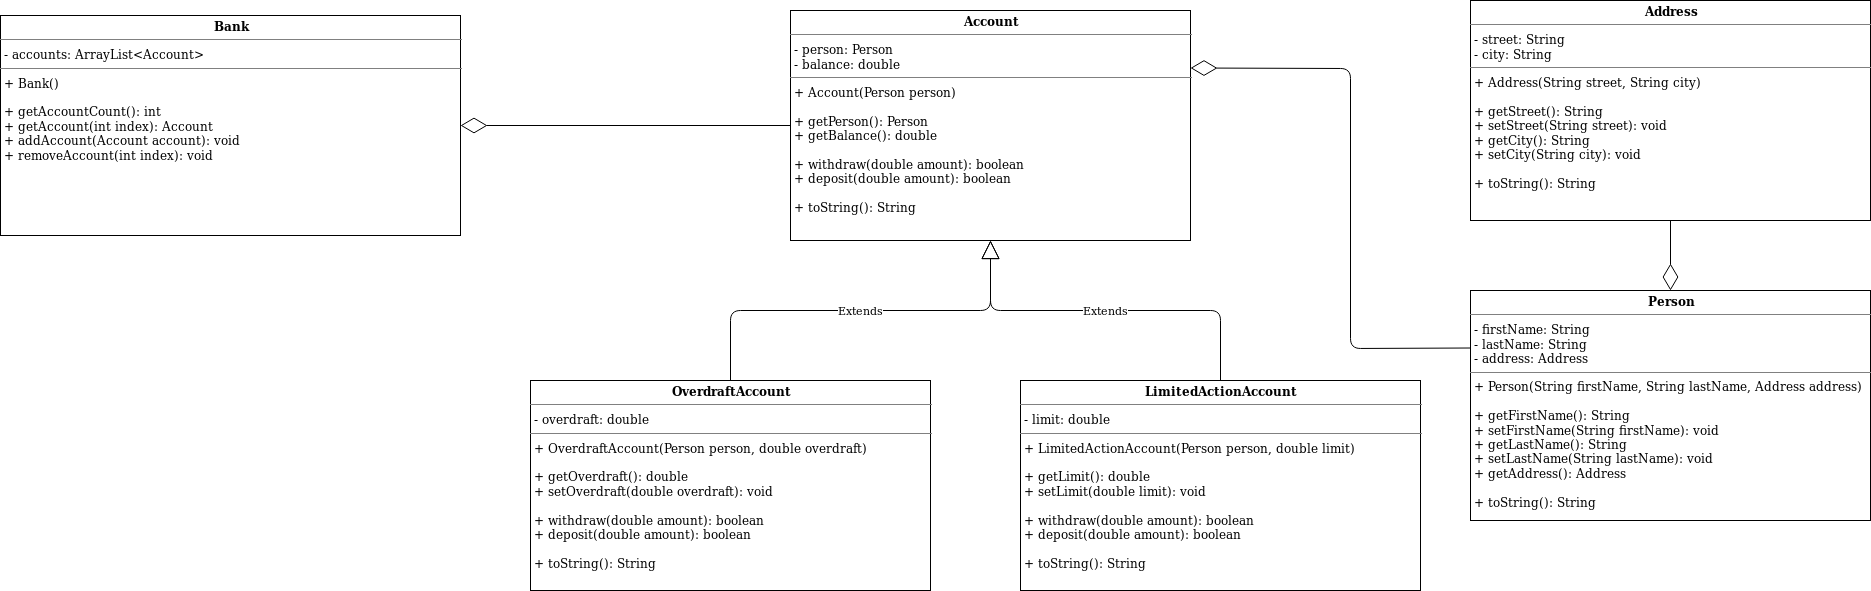

The diagram above was exported from draw.io. Its source (the exported page's mxGraphModel, read from the mxfile embedded in the PNG):
<mxGraphModel dx="3022" dy="779" grid="1" gridSize="10" guides="1" tooltips="1" connect="1" arrows="1" fold="1" page="1" pageScale="1" pageWidth="827" pageHeight="1169" math="0" shadow="0">
  <root>
    <mxCell id="WIyWlLk6GJQsqaUBKTNV-0" />
    <mxCell id="WIyWlLk6GJQsqaUBKTNV-1" parent="WIyWlLk6GJQsqaUBKTNV-0" />
    <mxCell id="FhdBS3yWhIOPanwraHpA-0" value="&lt;p style=&quot;margin: 0px ; margin-top: 4px ; text-align: center&quot;&gt;&lt;b&gt;Address&lt;/b&gt;&lt;/p&gt;&lt;hr size=&quot;1&quot;&gt;&lt;p style=&quot;margin: 0px ; margin-left: 4px&quot;&gt;- street: String&lt;/p&gt;&lt;p style=&quot;margin: 0px ; margin-left: 4px&quot;&gt;- city: String&lt;/p&gt;&lt;hr size=&quot;1&quot;&gt;&lt;p style=&quot;margin: 0px ; margin-left: 4px&quot;&gt;+ Address(String street, String city)&lt;/p&gt;&lt;p style=&quot;margin: 0px ; margin-left: 4px&quot;&gt;&lt;br&gt;&lt;/p&gt;&lt;p style=&quot;margin: 0px ; margin-left: 4px&quot;&gt;+ getStreet(): String&lt;/p&gt;&lt;p style=&quot;margin: 0px ; margin-left: 4px&quot;&gt;+ setStreet(String street): void&lt;/p&gt;&lt;p style=&quot;margin: 0px ; margin-left: 4px&quot;&gt;+ getCity(): String&lt;/p&gt;&lt;p style=&quot;margin: 0px ; margin-left: 4px&quot;&gt;+ setCity(String city): void&lt;/p&gt;&lt;p style=&quot;margin: 0px ; margin-left: 4px&quot;&gt;&lt;br&gt;&lt;/p&gt;&lt;p style=&quot;margin: 0px ; margin-left: 4px&quot;&gt;+ toString(): String&lt;br&gt;&lt;/p&gt;" style="verticalAlign=top;align=left;overflow=fill;fontSize=12;fontFamily=Helvetica;html=1;" vertex="1" parent="WIyWlLk6GJQsqaUBKTNV-1">
      <mxGeometry x="400" y="10" width="400" height="220" as="geometry" />
    </mxCell>
    <mxCell id="FhdBS3yWhIOPanwraHpA-1" value="&lt;p style=&quot;margin: 0px ; margin-top: 4px ; text-align: center&quot;&gt;&lt;b&gt;Person&lt;/b&gt;&lt;/p&gt;&lt;hr size=&quot;1&quot;&gt;&lt;p style=&quot;margin: 0px ; margin-left: 4px&quot;&gt;- firstName: String&lt;/p&gt;&lt;p style=&quot;margin: 0px ; margin-left: 4px&quot;&gt;- lastName: String&lt;/p&gt;&lt;p style=&quot;margin: 0px ; margin-left: 4px&quot;&gt;- address: Address&lt;br&gt;&lt;/p&gt;&lt;hr size=&quot;1&quot;&gt;&lt;p style=&quot;margin: 0px ; margin-left: 4px&quot;&gt;+ Person(String firstName, String lastName, Address address)&lt;br&gt;&lt;/p&gt;&lt;div&gt;&lt;br&gt;&lt;/div&gt;&lt;div&gt;&amp;nbsp;+ getFirstName(): String&lt;/div&gt;&lt;div&gt;&amp;nbsp;+ setFirstName(String firstName): void&lt;/div&gt;&lt;div&gt;&amp;nbsp;+ getLastName(): String&lt;/div&gt;&lt;div&gt;&amp;nbsp;+ setLastName(String lastName): void&lt;/div&gt;&lt;div&gt;&amp;nbsp;+ getAddress(): Address&lt;/div&gt;&lt;div&gt;&lt;br&gt;&lt;/div&gt;&lt;div&gt;&amp;nbsp;+ toString(): String&lt;br&gt;&lt;/div&gt;" style="verticalAlign=top;align=left;overflow=fill;fontSize=12;fontFamily=Helvetica;html=1;" vertex="1" parent="WIyWlLk6GJQsqaUBKTNV-1">
      <mxGeometry x="400" y="300" width="400" height="230" as="geometry" />
    </mxCell>
    <mxCell id="FhdBS3yWhIOPanwraHpA-3" value="&lt;p style=&quot;margin: 0px ; margin-top: 4px ; text-align: center&quot;&gt;&lt;b&gt;Account&lt;/b&gt;&lt;/p&gt;&lt;hr size=&quot;1&quot;&gt;&lt;p style=&quot;margin: 0px ; margin-left: 4px&quot;&gt;- person: Person&lt;br&gt;- balance: double&lt;br&gt;&lt;/p&gt;&lt;hr size=&quot;1&quot;&gt;&lt;div&gt;&amp;nbsp;+ Account(Person person)&lt;/div&gt;&lt;div&gt;&lt;br&gt;&lt;/div&gt;&lt;div&gt;&amp;nbsp;+ getPerson(): Person&lt;/div&gt;&lt;div&gt;&amp;nbsp;+ getBalance(): double&lt;/div&gt;&lt;div&gt;&lt;br&gt;&lt;/div&gt;&lt;div&gt;&amp;nbsp;+ withdraw(double amount): boolean&lt;br&gt;&lt;/div&gt;&lt;div&gt;&amp;nbsp;+ deposit(double amount): boolean&lt;/div&gt;&lt;div&gt;&lt;br&gt;&lt;/div&gt;&lt;div&gt;&amp;nbsp;+ toString(): String&lt;br&gt;&lt;/div&gt;" style="verticalAlign=top;align=left;overflow=fill;fontSize=12;fontFamily=Helvetica;html=1;" vertex="1" parent="WIyWlLk6GJQsqaUBKTNV-1">
      <mxGeometry x="-280" y="20" width="400" height="230" as="geometry" />
    </mxCell>
    <mxCell id="FhdBS3yWhIOPanwraHpA-4" value="&lt;p style=&quot;margin: 0px ; margin-top: 4px ; text-align: center&quot;&gt;&lt;b&gt;OverdraftAccount&lt;/b&gt;&lt;/p&gt;&lt;hr size=&quot;1&quot;&gt;&lt;p style=&quot;margin: 0px ; margin-left: 4px&quot;&gt;- overdraft: double&lt;br&gt;&lt;/p&gt;&lt;hr size=&quot;1&quot;&gt;&lt;p style=&quot;margin: 0px ; margin-left: 4px&quot;&gt;+ OverdraftAccount(Person person, double overdraft)&lt;br&gt;&lt;/p&gt;&lt;div&gt;&lt;br&gt;&lt;/div&gt;&lt;div&gt;&amp;nbsp;+ getOverdraft(): double&lt;/div&gt;&lt;div&gt;&amp;nbsp;+ setOverdraft(double overdraft): void&lt;br&gt;&lt;/div&gt;&lt;div&gt;&lt;br&gt;&lt;/div&gt;&lt;div&gt;&amp;nbsp;+ withdraw(double amount): boolean&lt;div&gt;&amp;nbsp;+ deposit(double amount): boolean&lt;/div&gt;&lt;/div&gt;&lt;div&gt;&lt;br&gt;&lt;/div&gt;&lt;div&gt;&amp;nbsp;+ toString(): String&lt;br&gt;&lt;/div&gt;" style="verticalAlign=top;align=left;overflow=fill;fontSize=12;fontFamily=Helvetica;html=1;" vertex="1" parent="WIyWlLk6GJQsqaUBKTNV-1">
      <mxGeometry x="-540" y="390" width="400" height="210" as="geometry" />
    </mxCell>
    <mxCell id="FhdBS3yWhIOPanwraHpA-6" value="" style="endArrow=diamondThin;endFill=0;endSize=24;html=1;exitX=0.5;exitY=1;exitDx=0;exitDy=0;entryX=0.5;entryY=0;entryDx=0;entryDy=0;" edge="1" parent="WIyWlLk6GJQsqaUBKTNV-1" source="FhdBS3yWhIOPanwraHpA-0" target="FhdBS3yWhIOPanwraHpA-1">
      <mxGeometry width="160" relative="1" as="geometry">
        <mxPoint x="290" y="430" as="sourcePoint" />
        <mxPoint x="450" y="430" as="targetPoint" />
      </mxGeometry>
    </mxCell>
    <mxCell id="FhdBS3yWhIOPanwraHpA-7" value="" style="endArrow=diamondThin;endFill=0;endSize=24;html=1;entryX=1;entryY=0.25;entryDx=0;entryDy=0;exitX=0;exitY=0.25;exitDx=0;exitDy=0;" edge="1" parent="WIyWlLk6GJQsqaUBKTNV-1" source="FhdBS3yWhIOPanwraHpA-1" target="FhdBS3yWhIOPanwraHpA-3">
      <mxGeometry width="160" relative="1" as="geometry">
        <mxPoint x="200" y="370" as="sourcePoint" />
        <mxPoint x="360" y="370" as="targetPoint" />
        <Array as="points">
          <mxPoint x="280" y="358" />
          <mxPoint x="280" y="78" />
        </Array>
      </mxGeometry>
    </mxCell>
    <mxCell id="FhdBS3yWhIOPanwraHpA-8" value="&lt;p style=&quot;margin: 0px ; margin-top: 4px ; text-align: center&quot;&gt;&lt;b&gt;LimitedActionAccount&lt;/b&gt;&lt;/p&gt;&lt;hr size=&quot;1&quot;&gt;&lt;p style=&quot;margin: 0px ; margin-left: 4px&quot;&gt;- limit: double&lt;br&gt;&lt;/p&gt;&lt;hr size=&quot;1&quot;&gt;&lt;p style=&quot;margin: 0px ; margin-left: 4px&quot;&gt;+ LimitedActionAccount(Person person, double limit)&lt;br&gt;&lt;/p&gt;&lt;div&gt;&lt;br&gt;&lt;/div&gt;&lt;div&gt;&amp;nbsp;+ getLimit(): double&lt;/div&gt;&lt;div&gt;&amp;nbsp;+ setLimit(double limit): void&lt;br&gt;&lt;/div&gt;&lt;div&gt;&lt;br&gt;&lt;/div&gt;&lt;div&gt;&amp;nbsp;+ withdraw(double amount): boolean&lt;div&gt;&amp;nbsp;+ deposit(double amount): boolean&lt;/div&gt;&lt;/div&gt;&lt;div&gt;&lt;br&gt;&lt;/div&gt;&lt;div&gt;&amp;nbsp;+ toString(): String&lt;br&gt;&lt;/div&gt;" style="verticalAlign=top;align=left;overflow=fill;fontSize=12;fontFamily=Helvetica;html=1;" vertex="1" parent="WIyWlLk6GJQsqaUBKTNV-1">
      <mxGeometry x="-50" y="390" width="400" height="210" as="geometry" />
    </mxCell>
    <mxCell id="FhdBS3yWhIOPanwraHpA-9" value="Extends" style="endArrow=block;endSize=16;endFill=0;html=1;entryX=0.5;entryY=1;entryDx=0;entryDy=0;exitX=0.5;exitY=0;exitDx=0;exitDy=0;" edge="1" parent="WIyWlLk6GJQsqaUBKTNV-1" source="FhdBS3yWhIOPanwraHpA-8" target="FhdBS3yWhIOPanwraHpA-3">
      <mxGeometry width="160" relative="1" as="geometry">
        <mxPoint x="-120" y="690" as="sourcePoint" />
        <mxPoint x="40" y="690" as="targetPoint" />
        <Array as="points">
          <mxPoint x="150" y="320" />
          <mxPoint x="-80" y="320" />
        </Array>
      </mxGeometry>
    </mxCell>
    <mxCell id="FhdBS3yWhIOPanwraHpA-10" value="Extends" style="endArrow=block;endSize=16;endFill=0;html=1;entryX=0.5;entryY=1;entryDx=0;entryDy=0;exitX=0.5;exitY=0;exitDx=0;exitDy=0;" edge="1" parent="WIyWlLk6GJQsqaUBKTNV-1" source="FhdBS3yWhIOPanwraHpA-4" target="FhdBS3yWhIOPanwraHpA-3">
      <mxGeometry width="160" relative="1" as="geometry">
        <mxPoint x="-60" y="430" as="sourcePoint" />
        <mxPoint x="100" y="430" as="targetPoint" />
        <Array as="points">
          <mxPoint x="-340" y="320" />
          <mxPoint x="-80" y="320" />
        </Array>
      </mxGeometry>
    </mxCell>
    <mxCell id="FhdBS3yWhIOPanwraHpA-11" value="&lt;p style=&quot;margin: 0px ; margin-top: 4px ; text-align: center&quot;&gt;&lt;b&gt;Bank&lt;/b&gt;&lt;/p&gt;&lt;hr size=&quot;1&quot;&gt;&lt;p style=&quot;margin: 0px ; margin-left: 4px&quot;&gt;- accounts: ArrayList&amp;lt;Account&amp;gt;&lt;/p&gt;&lt;hr size=&quot;1&quot;&gt;&lt;p style=&quot;margin: 0px ; margin-left: 4px&quot;&gt;+ Bank()&lt;/p&gt;&lt;p style=&quot;margin: 0px ; margin-left: 4px&quot;&gt;&lt;br&gt;&lt;/p&gt;&lt;p style=&quot;margin: 0px ; margin-left: 4px&quot;&gt;+ getAccountCount(): int&lt;br&gt;&lt;/p&gt;&lt;p style=&quot;margin: 0px ; margin-left: 4px&quot;&gt;+ getAccount(int index): Account&lt;/p&gt;&lt;p style=&quot;margin: 0px ; margin-left: 4px&quot;&gt;+ addAccount(Account account): void&lt;/p&gt;&lt;p style=&quot;margin: 0px ; margin-left: 4px&quot;&gt;+ removeAccount(int index): void&lt;/p&gt;&lt;p style=&quot;margin: 0px ; margin-left: 4px&quot;&gt;&lt;br&gt;&lt;/p&gt;" style="verticalAlign=top;align=left;overflow=fill;fontSize=12;fontFamily=Helvetica;html=1;" vertex="1" parent="WIyWlLk6GJQsqaUBKTNV-1">
      <mxGeometry x="-1070" y="25" width="460" height="220" as="geometry" />
    </mxCell>
    <mxCell id="FhdBS3yWhIOPanwraHpA-12" value="" style="endArrow=diamondThin;endFill=0;endSize=24;html=1;entryX=1;entryY=0.5;entryDx=0;entryDy=0;exitX=0;exitY=0.5;exitDx=0;exitDy=0;" edge="1" parent="WIyWlLk6GJQsqaUBKTNV-1" source="FhdBS3yWhIOPanwraHpA-3" target="FhdBS3yWhIOPanwraHpA-11">
      <mxGeometry width="160" relative="1" as="geometry">
        <mxPoint x="-870" y="430" as="sourcePoint" />
        <mxPoint x="-710" y="430" as="targetPoint" />
      </mxGeometry>
    </mxCell>
  </root>
</mxGraphModel>